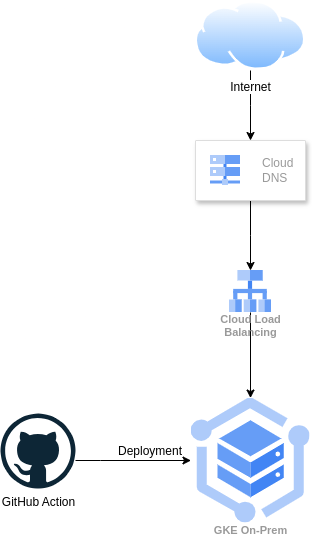

The diagram above was exported from draw.io. Its source (the exported page's mxGraphModel, read from the mxfile embedded in the PNG):
<mxGraphModel dx="845" dy="760" grid="1" gridSize="10" guides="1" tooltips="1" connect="1" arrows="1" fold="1" page="1" pageScale="1" pageWidth="850" pageHeight="1100" math="0" shadow="0">
  <root>
    <mxCell id="0" />
    <mxCell id="1" parent="0" />
    <mxCell id="2" style="edgeStyle=orthogonalEdgeStyle;rounded=0;orthogonalLoop=1;jettySize=auto;html=1;exitX=0.5;exitY=1;exitDx=0;exitDy=0;entryX=0.5;entryY=0;entryDx=0;entryDy=0;" edge="1" source="3" parent="1">
      <mxGeometry relative="1" as="geometry">
        <mxPoint x="940" y="370" as="targetPoint" />
      </mxGeometry>
    </mxCell>
    <mxCell id="3" value="" style="strokeColor=#dddddd;shadow=1;strokeWidth=1;rounded=1;absoluteArcSize=1;arcSize=2;" vertex="1" parent="1">
      <mxGeometry x="885" y="240" width="110" height="60" as="geometry" />
    </mxCell>
    <mxCell id="4" value="Cloud&#10;DNS" style="editableCssRules=.*;html=1;fontColor=#999999;shape=image;verticalLabelPosition=middle;verticalAlign=middle;labelPosition=right;align=left;spacingLeft=20;part=1;points=[];imageAspect=0;image=data:image/svg+xml,(base64 omitted: 828 chars);" vertex="1" parent="3">
      <mxGeometry width="30" height="30" relative="1" as="geometry">
        <mxPoint x="15" y="15" as="offset" />
      </mxGeometry>
    </mxCell>
    <mxCell id="5" style="edgeStyle=orthogonalEdgeStyle;rounded=0;orthogonalLoop=1;jettySize=auto;html=1;entryX=0.5;entryY=0;entryDx=0;entryDy=0;" edge="1" source="6" target="3" parent="1">
      <mxGeometry relative="1" as="geometry" />
    </mxCell>
    <mxCell id="6" value="Internet" style="image;aspect=fixed;perimeter=ellipsePerimeter;html=1;align=center;shadow=0;dashed=0;spacingTop=3;image=img/lib/active_directory/internet_cloud.svg;" vertex="1" parent="1">
      <mxGeometry x="884.44" y="100" width="111.12" height="70" as="geometry" />
    </mxCell>
    <mxCell id="7" style="edgeStyle=orthogonalEdgeStyle;rounded=0;orthogonalLoop=1;jettySize=auto;html=1;" edge="1" source="8" target="11" parent="1">
      <mxGeometry relative="1" as="geometry">
        <mxPoint x="863.22" y="568.22" as="targetPoint" />
        <Array as="points">
          <mxPoint x="790" y="560" />
          <mxPoint x="790" y="560" />
        </Array>
      </mxGeometry>
    </mxCell>
    <mxCell id="8" value="GitHub Action" style="dashed=0;outlineConnect=0;html=1;align=center;labelPosition=center;verticalLabelPosition=bottom;verticalAlign=top;shape=mxgraph.weblogos.github" vertex="1" parent="1">
      <mxGeometry x="690" y="513" width="75" height="75" as="geometry" />
    </mxCell>
    <mxCell id="9" style="edgeStyle=orthogonalEdgeStyle;rounded=0;orthogonalLoop=1;jettySize=auto;html=1;entryX=0.5;entryY=0;entryDx=0;entryDy=0;" edge="1" source="10" target="11" parent="1">
      <mxGeometry relative="1" as="geometry" />
    </mxCell>
    <mxCell id="10" value="Cloud Load&#10;Balancing" style="sketch=0;html=1;verticalAlign=top;labelPosition=center;verticalLabelPosition=bottom;align=center;spacingTop=-6;fontSize=11;fontStyle=1;fontColor=#999999;shape=image;aspect=fixed;imageAspect=0;image=data:image/svg+xml,(base64 omitted: 904 chars);" vertex="1" parent="1">
      <mxGeometry x="919" y="370" width="42" height="42" as="geometry" />
    </mxCell>
    <mxCell id="11" value="GKE On-Prem" style="sketch=0;html=1;verticalAlign=top;labelPosition=center;verticalLabelPosition=bottom;align=center;spacingTop=-6;fontSize=11;fontStyle=1;fontColor=#999999;shape=image;aspect=fixed;imageAspect=0;image=data:image/svg+xml,(base64 omitted: 1768 chars);" vertex="1" parent="1">
      <mxGeometry x="880.5" y="497.56" width="119" height="124.95" as="geometry" />
    </mxCell>
    <mxCell id="12" value="Deployment" style="text;html=1;align=center;verticalAlign=middle;whiteSpace=wrap;rounded=0;" vertex="1" parent="1">
      <mxGeometry x="810" y="535.5" width="60" height="30" as="geometry" />
    </mxCell>
  </root>
</mxGraphModel>